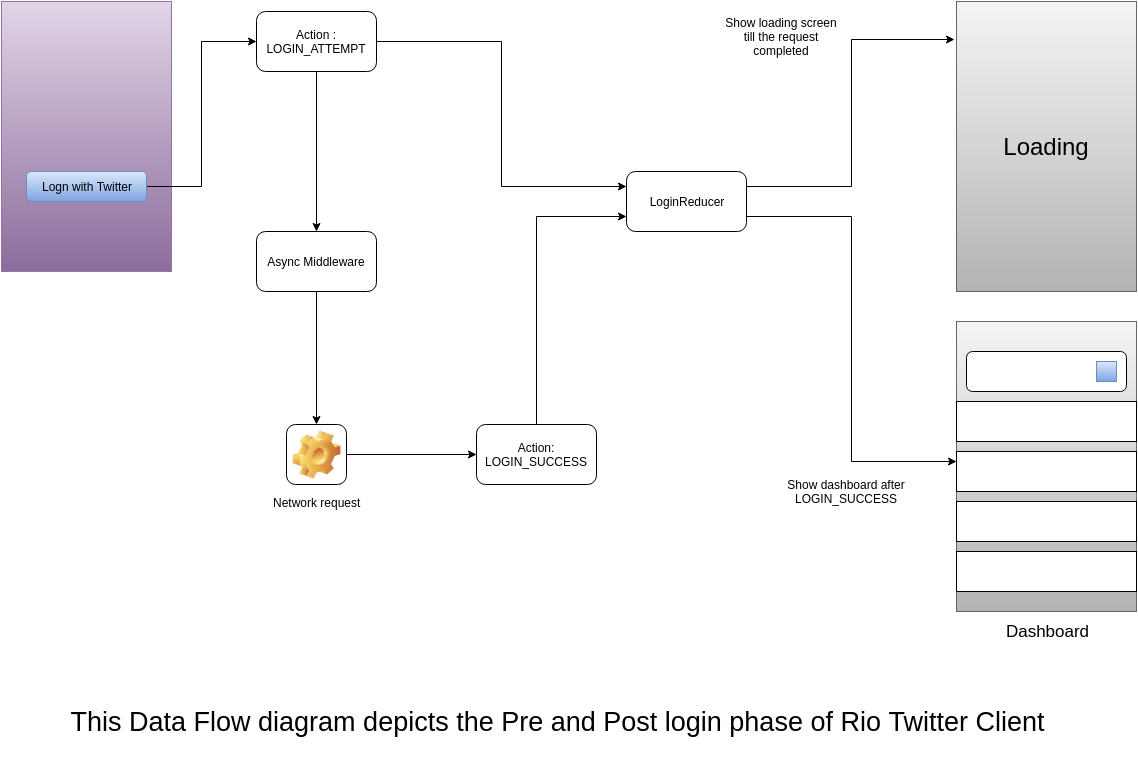

The diagram above was exported from draw.io. Its source (the exported page's mxGraphModel, read from the mxfile embedded in the PNG):
<mxGraphModel dx="1430" dy="800" grid="1" gridSize="10" guides="1" tooltips="1" connect="1" arrows="1" fold="1" page="1" pageScale="1" pageWidth="1169" pageHeight="826" background="#ffffff" math="0" shadow="0">
  <root>
    <mxCell id="0" />
    <mxCell id="1" parent="0" />
    <mxCell id="66257a033af63e6d-1" value="" style="whiteSpace=wrap;html=1;plain-purple" vertex="1" parent="1">
      <mxGeometry x="15" y="20" width="170" height="270" as="geometry" />
    </mxCell>
    <mxCell id="66257a033af63e6d-9" style="edgeStyle=orthogonalEdgeStyle;rounded=0;html=1;exitX=1;exitY=0.5;entryX=0;entryY=0.5;jettySize=auto;orthogonalLoop=1;" edge="1" parent="1" source="66257a033af63e6d-2" target="66257a033af63e6d-8">
      <mxGeometry relative="1" as="geometry" />
    </mxCell>
    <mxCell id="66257a033af63e6d-2" value="Logn with Twitter" style="rounded=1;whiteSpace=wrap;html=1;plain-blue" vertex="1" parent="1">
      <mxGeometry x="40" y="190" width="120" height="30" as="geometry" />
    </mxCell>
    <mxCell id="66257a033af63e6d-46" style="edgeStyle=orthogonalEdgeStyle;rounded=0;html=1;exitX=0.5;exitY=1;jettySize=auto;orthogonalLoop=1;" edge="1" parent="1" source="66257a033af63e6d-8" target="66257a033af63e6d-14">
      <mxGeometry relative="1" as="geometry" />
    </mxCell>
    <mxCell id="66257a033af63e6d-47" style="edgeStyle=orthogonalEdgeStyle;rounded=0;html=1;exitX=1;exitY=0.5;entryX=0;entryY=0.25;jettySize=auto;orthogonalLoop=1;" edge="1" parent="1" source="66257a033af63e6d-8" target="66257a033af63e6d-10">
      <mxGeometry relative="1" as="geometry" />
    </mxCell>
    <mxCell id="66257a033af63e6d-8" value="&lt;span&gt;Action : LOGIN_ATTEMPT&lt;/span&gt;" style="rounded=1;whiteSpace=wrap;html=1;" vertex="1" parent="1">
      <mxGeometry x="270" y="30" width="120" height="60" as="geometry" />
    </mxCell>
    <mxCell id="66257a033af63e6d-44" style="edgeStyle=orthogonalEdgeStyle;rounded=0;html=1;exitX=1;exitY=0.75;entryX=0;entryY=0.25;jettySize=auto;orthogonalLoop=1;" edge="1" parent="1" source="66257a033af63e6d-10" target="66257a033af63e6d-30">
      <mxGeometry relative="1" as="geometry" />
    </mxCell>
    <mxCell id="66257a033af63e6d-49" style="edgeStyle=orthogonalEdgeStyle;rounded=0;html=1;exitX=1;exitY=0.25;entryX=-0.011;entryY=0.131;entryPerimeter=0;jettySize=auto;orthogonalLoop=1;" edge="1" parent="1" source="66257a033af63e6d-10" target="66257a033af63e6d-16">
      <mxGeometry relative="1" as="geometry" />
    </mxCell>
    <mxCell id="66257a033af63e6d-10" value="LoginReducer" style="rounded=1;whiteSpace=wrap;html=1;" vertex="1" parent="1">
      <mxGeometry x="640" y="190" width="120" height="60" as="geometry" />
    </mxCell>
    <mxCell id="66257a033af63e6d-45" style="edgeStyle=orthogonalEdgeStyle;rounded=0;html=1;exitX=0.5;exitY=1;entryX=0.5;entryY=0;jettySize=auto;orthogonalLoop=1;" edge="1" parent="1" source="66257a033af63e6d-14" target="66257a033af63e6d-33">
      <mxGeometry relative="1" as="geometry" />
    </mxCell>
    <mxCell id="66257a033af63e6d-14" value="Async Middleware" style="rounded=1;whiteSpace=wrap;html=1;" vertex="1" parent="1">
      <mxGeometry x="270" y="250" width="120" height="60" as="geometry" />
    </mxCell>
    <mxCell id="66257a033af63e6d-16" value="&lt;font style=&quot;font-size: 24px&quot;&gt;Loading&lt;/font&gt;" style="whiteSpace=wrap;html=1;plain-gray" vertex="1" parent="1">
      <mxGeometry x="970" y="20" width="180" height="290" as="geometry" />
    </mxCell>
    <mxCell id="66257a033af63e6d-21" value="Show dashboard after LOGIN_SUCCESS" style="text;html=1;strokeColor=none;fillColor=none;align=center;verticalAlign=middle;whiteSpace=wrap;overflow=hidden;" vertex="1" parent="1">
      <mxGeometry x="795" y="490" width="130" height="40" as="geometry" />
    </mxCell>
    <mxCell id="66257a033af63e6d-25" value="Show loading screen till the request completed" style="text;html=1;strokeColor=none;fillColor=none;align=center;verticalAlign=middle;whiteSpace=wrap;overflow=hidden;" vertex="1" parent="1">
      <mxGeometry x="730" y="20" width="130" height="70" as="geometry" />
    </mxCell>
    <mxCell id="66257a033af63e6d-26" value="" style="whiteSpace=wrap;html=1;plain-gray" vertex="1" parent="1">
      <mxGeometry x="970" y="340" width="180" height="290" as="geometry" />
    </mxCell>
    <mxCell id="66257a033af63e6d-27" value="" style="rounded=1;whiteSpace=wrap;html=1;" vertex="1" parent="1">
      <mxGeometry x="980" y="370" width="160" height="40" as="geometry" />
    </mxCell>
    <mxCell id="66257a033af63e6d-28" value="" style="rounded=1;whiteSpace=wrap;html=1;arcSize=0;plain-blue" vertex="1" parent="1">
      <mxGeometry x="1110" y="380" width="20" height="20" as="geometry" />
    </mxCell>
    <mxCell id="66257a033af63e6d-29" value="" style="whiteSpace=wrap;html=1;" vertex="1" parent="1">
      <mxGeometry x="970" y="420" width="180" height="40" as="geometry" />
    </mxCell>
    <mxCell id="66257a033af63e6d-30" value="" style="whiteSpace=wrap;html=1;" vertex="1" parent="1">
      <mxGeometry x="970" y="470" width="180" height="40" as="geometry" />
    </mxCell>
    <mxCell id="66257a033af63e6d-31" value="" style="whiteSpace=wrap;html=1;" vertex="1" parent="1">
      <mxGeometry x="970" y="520" width="180" height="40" as="geometry" />
    </mxCell>
    <mxCell id="66257a033af63e6d-32" value="" style="whiteSpace=wrap;html=1;" vertex="1" parent="1">
      <mxGeometry x="970" y="570" width="180" height="40" as="geometry" />
    </mxCell>
    <mxCell id="66257a033af63e6d-42" style="edgeStyle=orthogonalEdgeStyle;rounded=0;html=1;exitX=1;exitY=0.5;entryX=0;entryY=0.5;jettySize=auto;orthogonalLoop=1;" edge="1" parent="1" source="66257a033af63e6d-33" target="66257a033af63e6d-40">
      <mxGeometry relative="1" as="geometry" />
    </mxCell>
    <mxCell id="66257a033af63e6d-33" value="Network request" style="icon;html=1;image=img/clipart/Gear_128x128.png" vertex="1" parent="1">
      <mxGeometry x="300" y="443" width="60" height="60" as="geometry" />
    </mxCell>
    <mxCell id="66257a033af63e6d-48" style="edgeStyle=orthogonalEdgeStyle;rounded=0;html=1;exitX=0.5;exitY=0;entryX=0;entryY=0.75;jettySize=auto;orthogonalLoop=1;" edge="1" parent="1" source="66257a033af63e6d-40" target="66257a033af63e6d-10">
      <mxGeometry relative="1" as="geometry" />
    </mxCell>
    <mxCell id="66257a033af63e6d-40" value="Action: LOGIN_SUCCESS" style="rounded=1;whiteSpace=wrap;html=1;" vertex="1" parent="1">
      <mxGeometry x="490" y="443" width="120" height="60" as="geometry" />
    </mxCell>
    <mxCell id="66257a033af63e6d-50" value="&lt;font style=&quot;font-size: 17px&quot;&gt;Dashboard&lt;/font&gt;" style="text;html=1;strokeColor=none;fillColor=none;align=center;verticalAlign=middle;whiteSpace=wrap;overflow=hidden;" vertex="1" parent="1">
      <mxGeometry x="1010" y="630" width="100" height="40" as="geometry" />
    </mxCell>
    <mxCell id="66257a033af63e6d-51" value="&lt;font style=&quot;font-size: 27px&quot;&gt;This Data Flow diagram depicts the Pre and Post login phase of Rio Twitter Client&lt;/font&gt;" style="text;html=1;strokeColor=none;fillColor=none;align=center;verticalAlign=middle;whiteSpace=wrap;overflow=hidden;" vertex="1" parent="1">
      <mxGeometry x="30" y="680" width="1080" height="120" as="geometry" />
    </mxCell>
  </root>
</mxGraphModel>